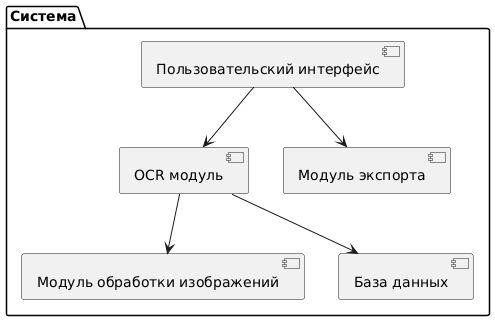

The diagram above was rendered by PlantUML. Its source (embedded in the PNG):
@startuml
package "Система" {

[Пользовательский интерфейс] --> [OCR модуль]
[OCR модуль] --> [Модуль обработки изображений]
[OCR модуль] --> [База данных]
[Пользовательский интерфейс] --> [Модуль экспорта]

}
@enduml